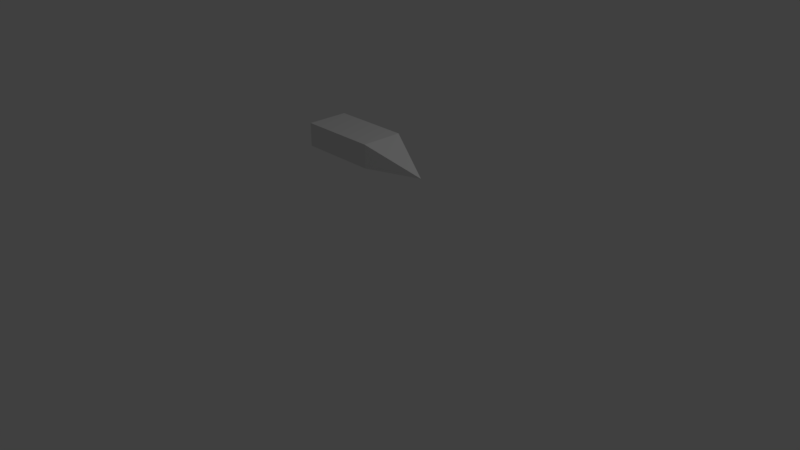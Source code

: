 # Source: ShipHull1.blend  (saved by Blender 2.79.0; exported with 4.5.12 LTS)
import bpy
from mathutils import Matrix  # noqa: F401  (used for matrix-valued properties, if any)

bpy.ops.wm.read_factory_settings(use_empty=True)
scene = bpy.context.scene
scene.name = 'Scene'

# ---- collections
col_collection_1 = bpy.data.collections.new('Collection 1'); scene.collection.children.link(col_collection_1)

# ---- materials (node trees are filled in below, after node groups)
mat_material = bpy.data.materials.new('Material')
mat_material.alpha_threshold = 0.0
mat_material.use_transparent_shadow = False
mat_material.roughness = 0.5
mat_material.line_color = (0.0, 0.0, 0.0, 1.0)

# ---- material node trees

# ---- world
world_world = bpy.data.worlds.new('World'); scene.world = world_world
world_world.color = (0.05088, 0.05088, 0.05088)
world_world.use_sun_shadow = False
world_world.sun_shadow_jitter_overblur = 0.0
world_world.cycles.sampling_method = 'MANUAL'

# ---- cameras
cam_camera = bpy.data.cameras.new('Camera')
cam_camera.clip_end = 100.0
cam_camera.lens = 35.0
cam_camera.sensor_width = 32.0
cam_camera.sensor_height = 18.0
cam_camera.ortho_scale = 7.314
cam_camera.dof.focus_distance = 0.0
cam_camera.dof.aperture_fstop = 128.0

# ---- lights
light_lamp = bpy.data.lights.new('Lamp', 'POINT')
light_lamp.transmission_factor = 0.0
light_lamp.cutoff_distance = 30.0
light_lamp.energy = 100.0
light_lamp.shadow_buffer_clip_start = 1.001
light_lamp.shadow_soft_size = 0.1
light_lamp.shadow_maximum_resolution = 0.006
light_lamp.use_absolute_resolution = True

# ---- meshes
me_cube = bpy.data.meshes.new('Cube')
me_cube.from_pydata([(1.0, 1.0, -0.1081), (1.0, -1.0, -0.1081), (-1.0, -1.0, -0.1081), (-1.0, 1.0, -0.1081), (1.0, 1.0, 1.0), (1.0, -1.0, 1.0), (-1.0, -1.0, 1.0), (-1.0, 1.0, 1.0), (2.744, 1.0, -0.1081), (2.744, -1.0, -0.1081), (2.744, 1.0, 1.0), (2.744, -1.0, 1.0), (-3.459, 2.235e-07, 1.02)], [], [(0, 1, 2, 3), (4, 7, 6, 5), (4, 5, 11, 10), (1, 5, 6, 2), (6, 7, 12), (4, 0, 3, 7), (8, 10, 11, 9), (5, 1, 9, 11), (0, 4, 10, 8), (1, 0, 8, 9), (7, 3, 12), (3, 2, 12), (2, 6, 12)])
me_cube.materials.append(mat_material)
me_cube.use_remesh_preserve_volume = False
me_cube.use_remesh_preserve_attributes = False
me_cube.use_mirror_vertex_groups = False
me_cube.update()

# ---- objects
ob_cube = bpy.data.objects.new('Cube', me_cube)
ob_lamp = bpy.data.objects.new('Lamp', light_lamp)
ob_camera = bpy.data.objects.new('Camera', cam_camera)

# ---- transforms, parenting, visibility, modifiers, constraints
ob_cube.location = (0.0002227, -0.006096, 1.62)
ob_cube.scale = (-0.2703, -0.2703, -0.2703)
ob_cube.lock_rotations_4d = False
ob_cube.empty_display_type = 'ARROWS'
ob_cube.lineart.crease_threshold = 0.0
ob_lamp.location = (4.076, 1.005, 5.904)
ob_lamp.rotation_euler = (0.6503, 0.05522, 1.866)
ob_lamp.lock_rotations_4d = False
ob_lamp.empty_display_type = 'ARROWS'
ob_lamp.color = (0.0, 0.0, 0.0, 0.0)
ob_lamp.lineart.crease_threshold = 0.0
ob_camera.location = (7.481, -6.508, 5.344)
ob_camera.rotation_euler = (1.109, 0.0, 0.8149)
ob_camera.lock_rotations_4d = False
ob_camera.empty_display_type = 'ARROWS'
ob_camera.color = (0.0, 0.0, 0.0, 0.0)
ob_camera.display_type = 'WIRE'
ob_camera.lineart.crease_threshold = 0.0

# ---- collection membership
col_collection_1.objects.link(ob_cube)
col_collection_1.objects.link(ob_lamp)
col_collection_1.objects.link(ob_camera)

# ---- scene / render settings (as saved in the file)
scene.camera = ob_camera
scene.frame_start = 1; scene.frame_end = 250; scene.frame_set(1)
scene.render.engine = 'BLENDER_EEVEE_NEXT'
scene.render.resolution_percentage = 50
scene.render.dither_intensity = 0.0
scene.cycles.use_denoising = False
scene.cycles.samples = 128
scene.cycles.sampling_pattern = 'TABULATED_SOBOL'
scene.cycles.use_adaptive_sampling = False
scene.cycles.use_light_tree = False
scene.cycles.blur_glossy = 0.0
scene.cycles.sample_clamp_indirect = 0.0
scene.view_settings.view_transform = 'Standard'
bpy.context.view_layer.update()
